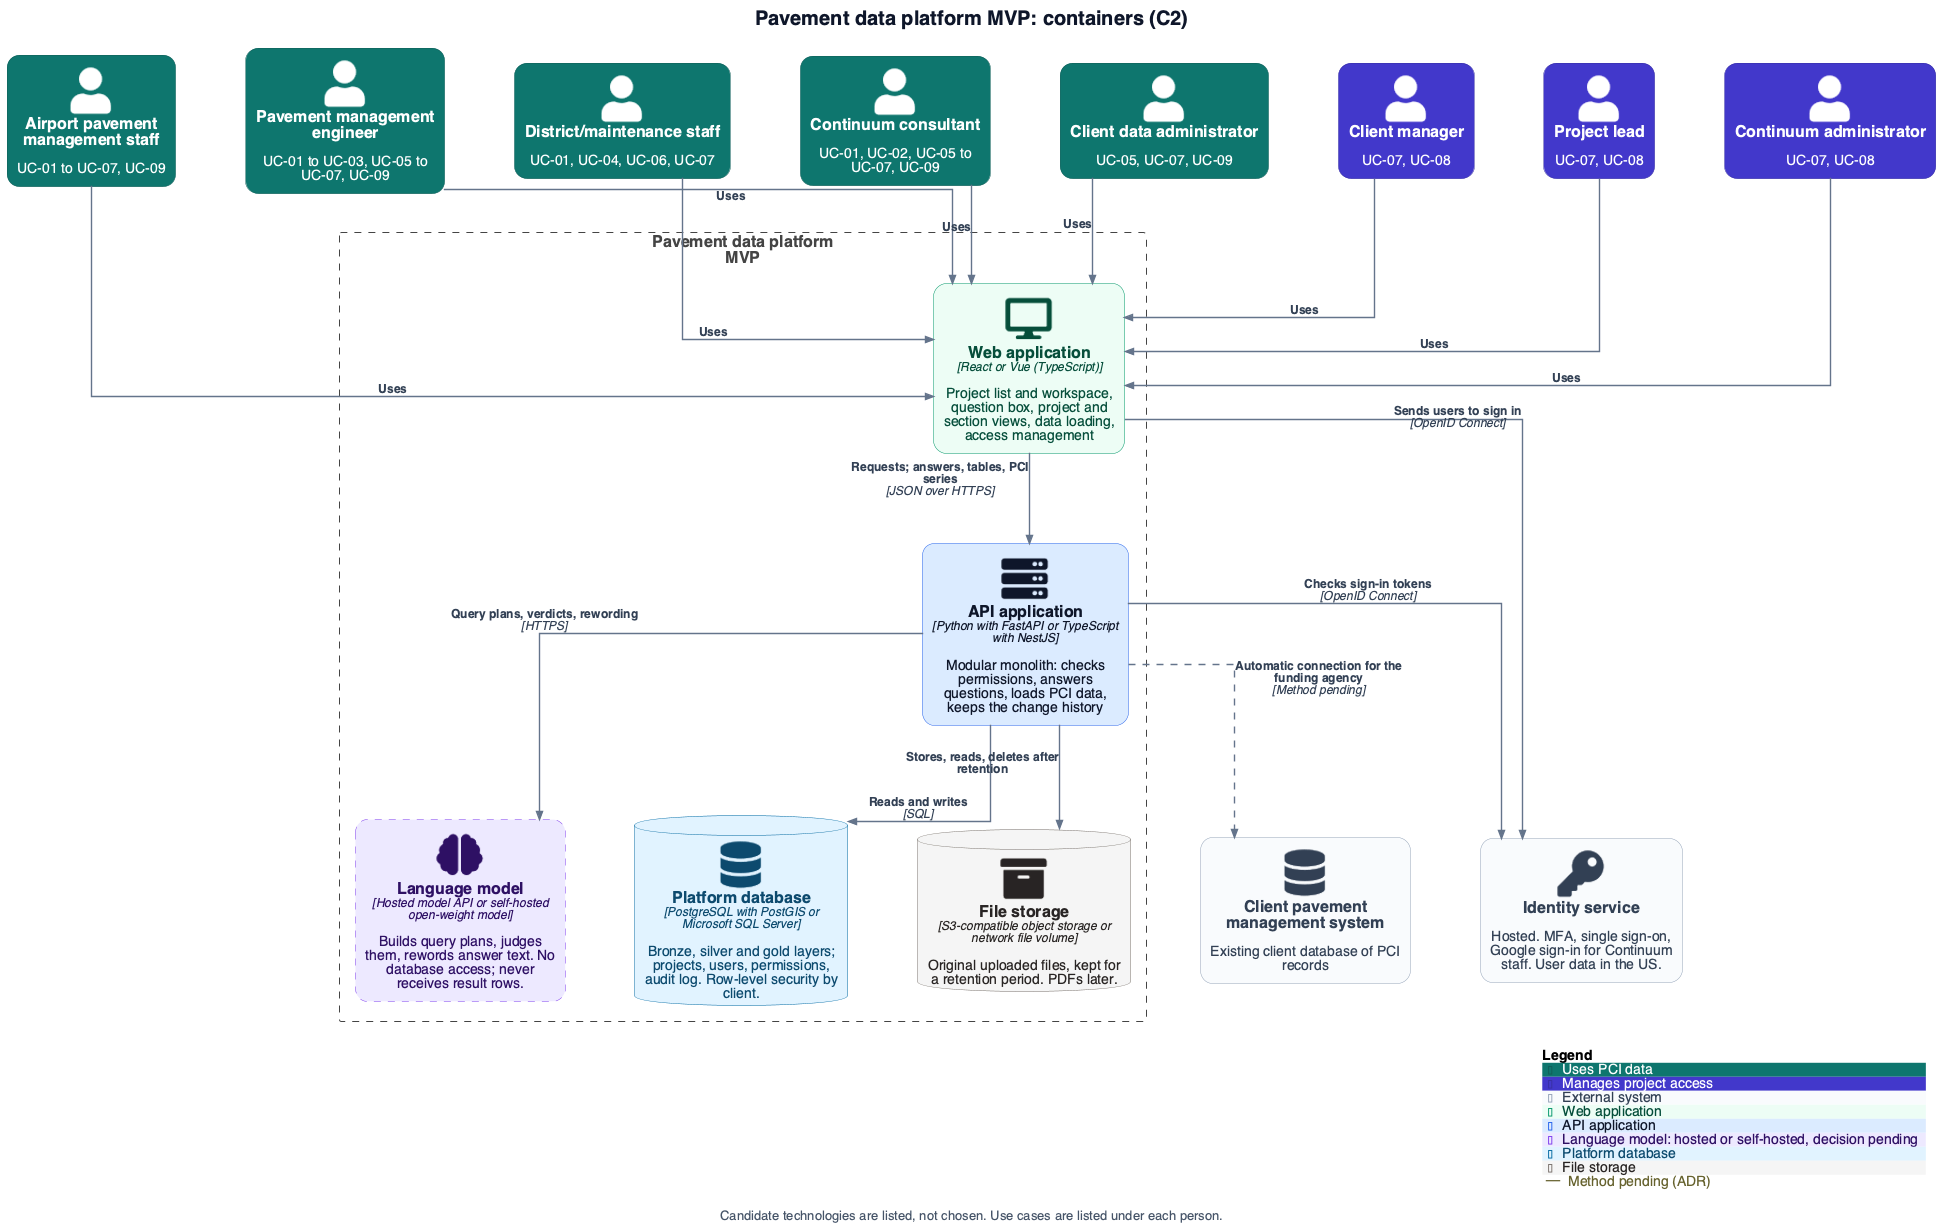

The diagram above was rendered by PlantUML. Its source (embedded in the PNG):
@startuml c2-containers
!include <C4/C4_Container>
!include style.puml

title Pavement data platform MVP: containers (C2)
caption Candidate technologies are listed, not chosen. Use cases are listed under each person.

Person(airport_staff, "Airport pavement management staff", "UC-01 to UC-07, UC-09", $tags="data_user")
Person(pm_engineer, "Pavement management engineer", "UC-01 to UC-03, UC-05 to UC-07, UC-09", $tags="data_user")
Person(district_staff, "District/maintenance staff", "UC-01, UC-04, UC-06, UC-07", $tags="data_user")
Person(consultant, "Continuum consultant", "UC-01, UC-02, UC-05 to UC-07, UC-09", $tags="data_user")
Person(data_admin, "Client data administrator", "UC-05, UC-07, UC-09", $tags="data_user")
Person(client_manager, "Client manager", "UC-07, UC-08", $tags="access_manager")
Person(project_lead, "Project lead", "UC-07, UC-08", $tags="access_manager")
Person(continuum_admin, "Continuum administrator", "UC-07, UC-08", $tags="access_manager")

Boundary(platform, "Pavement data platform MVP") {
  Container(web, "Web application", "React or Vue (TypeScript)", "Project list and workspace, question box, project and section views, data loading, access management", $sprite="desktop", $tags="web")
  Container(api, "API application", "Python with FastAPI or TypeScript with NestJS", "Modular monolith: checks permissions, answers questions, loads PCI data, keeps the change history", $sprite="server", $tags="api")
  Container(llm, "Language model", "Hosted model API or self-hosted open-weight model", "Builds query plans, judges them, rewords answer text. No database access; never receives result rows.", $sprite="brain", $tags="model")
  ContainerDb(db, "Platform database", "PostgreSQL with PostGIS or Microsoft SQL Server", "Bronze, silver and gold layers; projects, users, permissions, audit log. Row-level security by client.", $sprite="database", $tags="db")
  ContainerDb(files, "File storage", "S3-compatible object storage or network file volume", "Original uploaded files, kept for a retention period. PDFs later.", $sprite="archive", $tags="files")
}

System_Ext(idp, "Identity service", "Hosted. MFA, single sign-on, Google sign-in for Continuum staff. User data in the US.", $sprite="key", $tags="external")
System_Ext(pms, "Client pavement management system", "Existing client database of PCI records", $sprite="database", $tags="external")

Rel(airport_staff, web, "Uses")
Rel(pm_engineer, web, "Uses")
Rel(district_staff, web, "Uses")
Rel(consultant, web, "Uses")
Rel(data_admin, web, "Uses")
Rel(client_manager, web, "Uses")
Rel(project_lead, web, "Uses")
Rel(continuum_admin, web, "Uses")

Rel(web, api, "Requests; answers, tables, PCI series", "JSON over HTTPS")
Rel(web, idp, "Sends users to sign in", "OpenID Connect")
Rel(api, idp, "Checks sign-in tokens", "OpenID Connect")
Rel(api, llm, "Query plans, verdicts, rewording", "HTTPS")
Rel(api, db, "Reads and writes", "SQL")
Rel(api, files, "Stores, reads, deletes after retention")
Rel(api, pms, "Automatic connection for the funding agency", "Method pending", $tags="pending")

SHOW_LEGEND()
@enduml